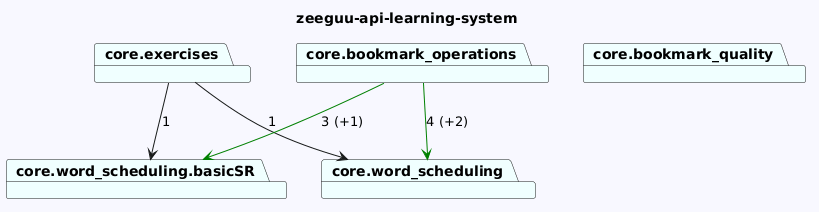

The diagram above was rendered by PlantUML. Its source (embedded in the PNG):
@startuml
skinparam backgroundColor GhostWhite
title zeeguu-api-learning-system
package "core.exercises" #Azure
package "core.word_scheduling.basicSR" #Azure
package "core.bookmark_quality" #Azure
package "core.bookmark_operations" #Azure
package "core.word_scheduling" #Azure
"core.exercises"-->"core.word_scheduling.basicSR"  : 1
"core.exercises"-->"core.word_scheduling"  : 1


"core.bookmark_operations"-->"core.word_scheduling" #Green : 4 (+2)
"core.bookmark_operations"-->"core.word_scheduling.basicSR" #Green : 3 (+1)
@enduml